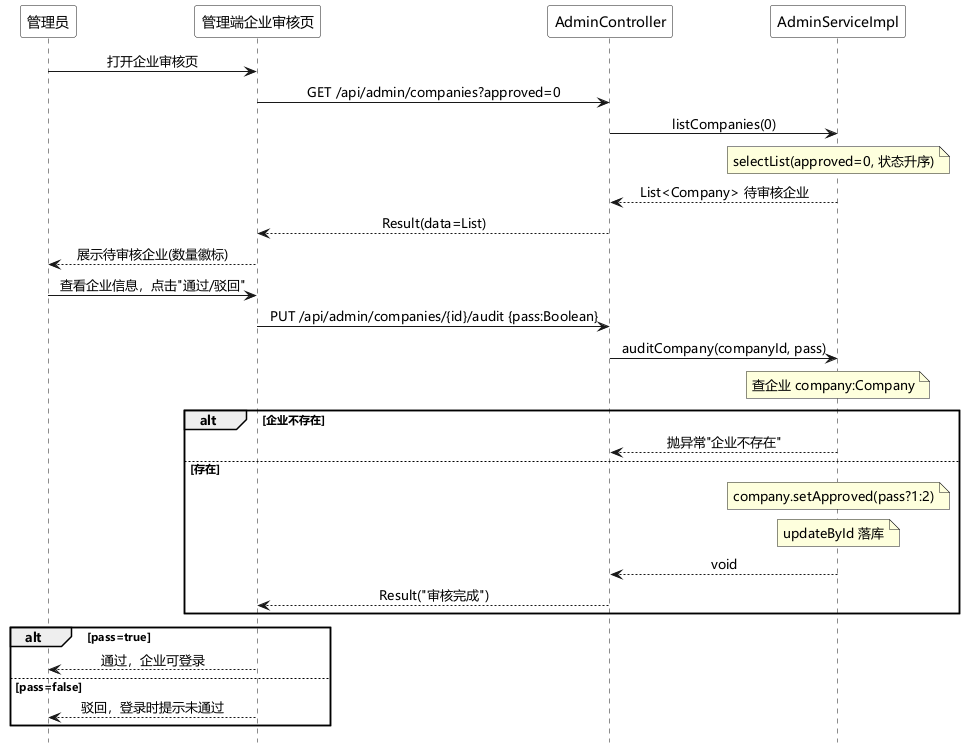

The diagram above was rendered by PlantUML. Its source (embedded in the PNG):
@startuml 企业入驻审核时序图
skinparam defaultFontName "Microsoft YaHei"
hide footbox
<style>
participant {
  FontColor white
  BorderColor white
  BackgroundColor white
}
sequenceDiagram {
  FontColor black
}
</style>
skinparam sequenceMessageAlign center
participant "管理员" as admin
participant "管理端企业审核页" as web
participant "AdminController" as ctl
participant "AdminServiceImpl" as svc
admin -> web : 打开企业审核页
web -> ctl : GET /api/admin/companies?approved=0
ctl -> svc : listCompanies(0)
note over svc
  selectList(approved=0, 状态升序)
end note
svc --> ctl : List<Company> 待审核企业
ctl --> web : Result(data=List)
web --> admin : 展示待审核企业(数量徽标)

admin -> web : 查看企业信息，点击"通过/驳回"
web -> ctl : PUT /api/admin/companies/{id}/audit {pass:Boolean}
ctl -> svc : auditCompany(companyId, pass)
note over svc
  查企业 company:Company
end note
alt 企业不存在
  svc --> ctl : 抛异常"企业不存在"
else 存在
  note over svc
    company.setApproved(pass?1:2)
  end note
  note over svc
    updateById 落库
  end note
  svc --> ctl : void
  ctl --> web : Result("审核完成")
end
alt pass=true
  web --> admin : 通过，企业可登录
else pass=false
  web --> admin : 驳回，登录时提示未通过
end

@enduml